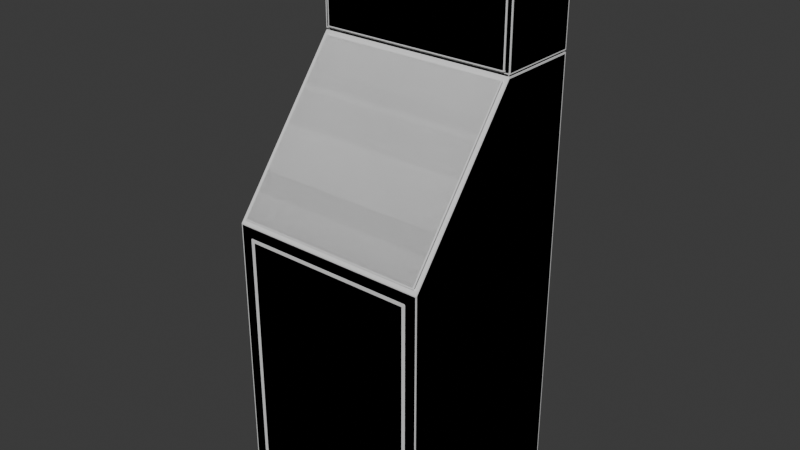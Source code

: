# Source: sgc_computer_cabinets.blend  (saved by Blender 4.2.66; exported with 4.5.12 LTS)
import bpy
from mathutils import Matrix  # noqa: F401  (used for matrix-valued properties, if any)

bpy.ops.wm.read_factory_settings(use_empty=True)
scene = bpy.context.scene
scene.name = 'Scene'

# ---- collections
col_cabinet_gateroom = bpy.data.collections.new('Cabinet Gateroom'); scene.collection.children.link(col_cabinet_gateroom)

# ---- materials (node trees are filled in below, after node groups)
mat_cabinet = bpy.data.materials.new('cabinet')

# ---- node groups
ng_smooth_by_angle = bpy.data.node_groups.new('Smooth by Angle', 'GeometryNodeTree')
_s = ng_smooth_by_angle.interface.new_socket(name='Mesh', in_out='OUTPUT', socket_type='NodeSocketGeometry')
_s = ng_smooth_by_angle.interface.new_socket(name='Mesh', in_out='INPUT', socket_type='NodeSocketGeometry')
_s = ng_smooth_by_angle.interface.new_socket(name='Angle', in_out='INPUT', socket_type='NodeSocketFloat')
_s.subtype = 'ANGLE'
_s.default_value = 0.5236
_s.min_value = 0.0
_s.max_value = 3.142
_s.description = 'Maximum face angle for smooth edges'
_s = ng_smooth_by_angle.interface.new_socket(name='Ignore Sharpness', in_out='INPUT', socket_type='NodeSocketBool')
_s.force_non_field = True
ng_smooth_by_angle.description = 'Set the sharpness of mesh edges based on the angle between the neighboring faces'
ng_smooth_by_angle.is_modifier = True
_N = ng_smooth_by_angle.nodes; _L = ng_smooth_by_angle.links
n0 = _N.new('GeometryNodeSetShadeSmooth'); n0.name = 'Set Shade Smooth'; n0.location = (120, -80)
n0.domain = 'EDGE'
n1 = _N.new('GeometryNodeSetShadeSmooth'); n1.name = 'Set Shade Smooth.001'; n1.location = (300, -80)
n2 = _N.new('NodeGroupOutput'); n2.name = 'Group Output'; n2.location = (480, -80)
n3 = _N.new('GeometryNodeInputMeshEdgeAngle'); n3.name = 'Edge Angle'; n3.location = (-440, -240)
n4 = _N.new('NodeGroupInput'); n4.name = 'Group Input'; n4.location = (-80, -80)
n5 = _N.new('GeometryNodeInputEdgeSmooth'); n5.name = 'Is Edge Smooth'; n5.location = (-260, -120)
n6 = _N.new('GeometryNodeInputShadeSmooth'); n6.name = 'Is Shade Smooth'; n6.location = (-440, -397)
n7 = _N.new('FunctionNodeCompare'); n7.name = 'Compare'; n7.location = (-260, -260)
n7.operation = 'LESS_EQUAL'
n7.inputs[6].default_value = (0.0, 0.0, 0.0, 0.0)
n7.inputs[7].default_value = (0.0, 0.0, 0.0, 0.0)
n8 = _N.new('FunctionNodeBooleanMath'); n8.name = 'Boolean Math.001'; n8.location = (-80, -260)
n9 = _N.new('NodeGroupInput'); n9.name = 'Group Input.001'; n9.location = (-440, -329)
n10 = _N.new('NodeGroupInput'); n10.name = 'Group Input.002'; n10.location = (-259, -189)
n11 = _N.new('FunctionNodeBooleanMath'); n11.name = 'Boolean Math'; n11.location = (-80, -149)
n11.operation = 'OR'
n12 = _N.new('FunctionNodeBooleanMath'); n12.name = 'Boolean Math.002'; n12.location = (-260, -380)
n12.operation = 'OR'
n13 = _N.new('NodeGroupInput'); n13.name = 'Group Input.003'; n13.location = (-440, -460)
_L.new(n3.outputs[0], n7.inputs[0])
_L.new(n1.outputs[0], n2.inputs[0])
_L.new(n9.outputs[1], n7.inputs[1])
_L.new(n7.outputs[0], n8.inputs[0])
_L.new(n4.outputs[0], n0.inputs[0])
_L.new(n0.outputs[0], n1.inputs[0])
_L.new(n8.outputs[0], n0.inputs[2])
_L.new(n10.outputs[2], n11.inputs[1])
_L.new(n5.outputs[0], n11.inputs[0])
_L.new(n11.outputs[0], n0.inputs[1])
_L.new(n13.outputs[2], n12.inputs[1])
_L.new(n6.outputs[0], n12.inputs[0])
_L.new(n12.outputs[0], n8.inputs[1])
n2.is_active_output = True

# ---- material node trees
mat_cabinet.use_nodes = True; mat_cabinet.node_tree.nodes.clear()
_N = mat_cabinet.node_tree.nodes; _L = mat_cabinet.node_tree.links
n0 = _N.new('ShaderNodeBsdfPrincipled'); n0.name = 'Principled BSDF'; n0.location = (10, 300)
n1 = _N.new('ShaderNodeOutputMaterial'); n1.name = 'Material Output'; n1.location = (300, 300)
_L.new(n0.outputs[0], n1.inputs[0])
n1.is_active_output = True

# ---- world
world_world = bpy.data.worlds.new('World'); scene.world = world_world
world_world.use_nodes = True; world_world.node_tree.nodes.clear()
_N = world_world.node_tree.nodes; _L = world_world.node_tree.links
n0 = _N.new('ShaderNodeOutputWorld'); n0.name = 'World Output'; n0.location = (300, 300)
n1 = _N.new('ShaderNodeBackground'); n1.name = 'Background'; n1.location = (10, 300)
n1.inputs[0].default_value = (0.05088, 0.05088, 0.05088, 1.0)
_L.new(n1.outputs[0], n0.inputs[0])
n0.is_active_output = True
world_world.color = (0.05088, 0.05088, 0.05088)
world_world.sun_shadow_jitter_overblur = 0.0

# ---- meshes
me_plane = bpy.data.meshes.new('Plane')
me_plane.from_pydata([(-0.3048, -0.2794, 0.0508), (0.3048, -0.2794, 0.0508), (-0.3048, 0.3048, 0.0508), (0.3048, 0.3048, 0.0508), (-0.3048, 0.3048, 1.727), (0.3048, 0.3048, 1.727), (0.2921, -0.297, 0.9244), (-0.2921, -0.297, 0.9244), (0.3048, 0.3048, 1.372), (-0.3048, 0.3048, 1.372), (-0.2921, 0.0508, 1.714), (0.2921, 0.0508, 1.714), (-0.3048, 0.3048, 0.9144), (0.3048, 0.3048, 0.9144), (-0.2921, 0.0508, 1.384), (0.2921, 0.0508, 1.384), (0.3048, 0.3048, 0.1016), (-0.3048, 0.3048, 0.1016), (0.3048, 0.0508, 1.727), (-0.3048, 0.0508, 1.727), (0.2921, 0.043, 1.362), (-0.2921, 0.043, 1.362), (0.3048, 0.0508, 1.372), (-0.3048, 0.0508, 1.372), (0.2921, -0.302, 0.9283), (-0.2921, -0.302, 0.9283), (0.2921, 0.03799, 1.365), (-0.2921, 0.03799, 1.365), (0.2921, 0.04445, 1.714), (-0.2921, 0.04445, 1.714), (0.2921, 0.04445, 1.384), (-0.2921, 0.04445, 1.384), (-0.3048, -0.3048, 0.1016), (-0.3048, -0.3048, 0.9144), (0.3048, -0.3048, 0.9144), (0.3048, -0.3048, 0.1016), (0.3048, 0.3048, 1.378), (-0.3048, 0.3048, 1.378), (-0.3048, 0.0508, 1.378), (0.3048, 0.0508, 1.378), (-0.3003, 0.3003, 1.372), (0.3003, 0.3003, 1.372), (-0.3003, 0.05529, 1.372), (0.3003, 0.05529, 1.372), (-0.3003, 0.3003, 1.378), (0.3003, 0.3003, 1.378), (-0.3003, 0.05529, 1.378), (0.3003, 0.05529, 1.378)], [], [(0, 32, 17, 2), (19, 18, 5, 4), (39, 36, 5, 18), (16, 17, 12, 13), (17, 32, 33, 12), (13, 12, 9, 8), (13, 8, 22), (12, 23, 9), (35, 16, 13, 34), (36, 37, 4, 5), (34, 13, 22), (12, 33, 23), (20, 21, 27, 26), (37, 38, 19, 4), (3, 16, 35, 1), (3, 2, 17, 16), (0, 1, 35, 32), (10, 14, 31, 29), (10, 11, 18, 19), (23, 22, 43, 42), (39, 38, 46, 47), (14, 10, 19, 38), (6, 7, 33, 34), (20, 6, 34, 22), (7, 21, 23, 33), (21, 20, 22, 23), (25, 24, 26, 27), (6, 20, 26, 24), (21, 7, 25, 27), (7, 6, 24, 25), (29, 31, 30, 28), (11, 10, 29, 28), (15, 11, 28, 30), (14, 15, 30, 31), (32, 35, 34, 33), (22, 8, 41, 43), (37, 36, 45, 44), (15, 14, 38, 39), (11, 15, 39, 18), (47, 46, 42, 43), (41, 40, 44, 45), (40, 42, 46, 44), (43, 41, 45, 47), (9, 23, 42, 40), (36, 39, 47, 45), (38, 37, 44, 46), (8, 9, 40, 41), (0, 2, 3, 1)])
me_plane.polygons.foreach_set('use_smooth', [True] * 48)
_uv = me_plane.uv_layers.new(name='UVMap')
_uv.uv.foreach_set('vector', [0.7894, 0.001953, 0.8003, 0.02374, 0.5388, 0.02374, 0.5388, 0.001953, 0.8072, 0.2634, 0.8072, 0.001953, 0.9162, 0.001953, 0.9162, 0.2634, 0.8072, 0.2704, 0.9162, 0.2704, 0.9162, 0.4202, 0.8072, 0.4202, 0.2634, 0.5467, 0.001953, 0.5467, 0.001953, 0.1981, 0.2634, 0.1981, 0.5388, 0.02374, 0.8003, 0.02374, 0.8003, 0.3724, 0.5388, 0.3724, 0.2634, 0.1981, 0.001953, 0.1981, 0.001953, 0.001953, 0.2634, 0.001953, 0.5318, 0.3724, 0.5318, 0.5685, 0.4229, 0.5685, 0.5388, 0.3724, 0.6477, 0.5685, 0.5388, 0.5685, 0.2704, 0.02374, 0.5318, 0.02374, 0.5318, 0.3724, 0.2704, 0.3724, 0.4214, 0.8369, 0.4214, 0.5754, 0.5712, 0.5754, 0.5712, 0.8369, 0.2704, 0.3724, 0.5318, 0.3724, 0.4229, 0.5685, 0.5388, 0.3724, 0.8003, 0.3724, 0.6477, 0.5685, 0.6002, 0.5754, 0.6002, 0.826, 0.5974, 0.826, 0.5974, 0.5754, 0.2595, 0.9528, 0.2595, 0.8438, 0.4093, 0.8438, 0.4093, 0.9528, 0.5318, 0.001953, 0.5318, 0.02374, 0.2704, 0.02374, 0.2813, 0.001953, 0.2634, 0.5685, 0.001953, 0.5685, 0.001953, 0.5467, 0.2634, 0.5467, 0.7087, 0.535, 0.7087, 0.7964, 0.6844, 0.7964, 0.6844, 0.535, 0.5831, 0.833, 0.5831, 0.9746, 0.5804, 0.9746, 0.5804, 0.833, 0.3966, 0.8115, 0.3966, 0.5609, 0.402, 0.5555, 0.402, 0.8169, 0.3788, 0.7875, 0.3788, 0.526, 0.3807, 0.5279, 0.3807, 0.7856, 0.3575, 0.7727, 0.3575, 0.5113, 0.3595, 0.5132, 0.3595, 0.7708, 0.2882, 0.4078, 0.2882, 0.5495, 0.2828, 0.5549, 0.2828, 0.4051, 0.4144, 0.5693, 0.4144, 0.8199, 0.409, 0.8253, 0.409, 0.5639, 0.6071, 0.819, 0.6071, 0.5815, 0.6126, 0.5761, 0.6126, 0.8245, 0.6726, 0.5614, 0.6726, 0.7989, 0.6672, 0.8044, 0.6672, 0.5559, 0.3664, 0.782, 0.3664, 0.5314, 0.3719, 0.526, 0.3719, 0.7875, 0.7417, 0.7332, 0.9923, 0.7332, 0.9923, 0.9707, 0.7417, 0.9707, 0.9258, 0.001953, 0.9258, 0.2395, 0.9231, 0.2395, 0.9231, 0.001953, 0.9328, 0.2395, 0.9328, 0.001953, 0.9355, 0.001953, 0.9355, 0.2395, 0.6467, 0.5754, 0.6467, 0.826, 0.644, 0.826, 0.644, 0.5754, 0.2525, 0.8438, 0.2525, 0.9855, 0.001953, 0.9855, 0.001953, 0.8438, 0.5878, 0.826, 0.5878, 0.5754, 0.5905, 0.5754, 0.5905, 0.826, 0.419, 0.8438, 0.419, 0.9855, 0.4162, 0.9855, 0.4162, 0.8438, 0.5808, 0.5754, 0.5808, 0.826, 0.5781, 0.826, 0.5781, 0.5754, 0.001953, 0.8369, 0.001953, 0.5754, 0.3506, 0.5754, 0.3506, 0.8369, 0.3237, 0.4551, 0.3237, 0.564, 0.3218, 0.5621, 0.3218, 0.457, 0.7379, 0.4646, 0.7379, 0.7261, 0.736, 0.7242, 0.736, 0.4666, 0.6557, 0.8229, 0.6557, 0.5723, 0.6584, 0.5668, 0.6584, 0.8283, 0.2704, 0.5483, 0.2704, 0.4067, 0.2758, 0.4039, 0.2758, 0.5537, 0.6274, 0.5754, 0.6274, 0.833, 0.6247, 0.833, 0.6247, 0.5754, 0.6343, 0.833, 0.6343, 0.5754, 0.6371, 0.5754, 0.6371, 0.833, 0.4383, 0.8438, 0.4383, 0.9489, 0.4356, 0.9489, 0.4356, 0.8438, 0.4259, 0.9489, 0.4259, 0.8438, 0.4286, 0.8438, 0.4286, 0.9489, 0.306, 0.433, 0.306, 0.5419, 0.304, 0.54, 0.304, 0.4349, 0.3148, 0.4477, 0.3148, 0.5567, 0.3129, 0.5547, 0.3129, 0.4496, 0.2952, 0.5317, 0.2952, 0.4228, 0.2971, 0.4247, 0.2971, 0.5298, 0.3896, 0.5436, 0.3896, 0.805, 0.3877, 0.8031, 0.3877, 0.5455, 0.998, 0.7153, 0.7475, 0.7153, 0.7475, 0.4539, 0.998, 0.4539])
me_plane.materials.append(mat_cabinet)
me_plane.update()
me_plane_002 = bpy.data.meshes.new('Plane.002')
me_plane_002.from_pydata([(-0.3048, -0.2794, 0.0508), (0.3048, -0.2794, 0.0508), (-0.3048, 0.3048, 0.0508), (0.3048, 0.3048, 0.0508), (-0.3048, 0.3048, 1.727), (0.3048, 0.3048, 1.727), (0.3048, 0.3048, 0.9144), (-0.3048, 0.3048, 0.9144), (0.3048, 0.3048, 1.372), (-0.3048, 0.3048, 1.372), (-0.3048, 0.0508, 0.0508), (0.3048, 0.0508, 0.0508), (-0.3048, 0.0508, 0.9144), (0.3048, 0.0508, 0.9144), (-0.3048, 0.3048, 0.1016), (0.3048, 0.3048, 0.1016), (0.3048, 0.0508, 0.1016), (-0.3048, 0.0508, 0.1016), (0.3048, 0.0508, 1.727), (-0.3048, 0.0508, 1.727), (0.3048, 0.0508, 1.372), (-0.3048, 0.0508, 1.372), (0.2921, -0.297, 0.9244), (-0.2921, -0.297, 0.9244), (0.2921, 0.043, 1.362), (-0.2921, 0.043, 1.362), (0.2921, -0.302, 0.9283), (-0.2921, -0.302, 0.9283), (0.2921, 0.03799, 1.365), (-0.2921, 0.03799, 1.365), (-0.2921, 0.0508, 1.714), (0.2921, 0.0508, 1.714), (-0.2921, 0.0508, 1.384), (0.2921, 0.0508, 1.384), (0.2921, 0.04445, 1.714), (-0.2921, 0.04445, 1.714), (0.2921, 0.04445, 1.384), (-0.2921, 0.04445, 1.384), (-0.3048, -0.3048, 0.1016), (-0.3048, -0.3048, 0.9144), (0.3048, -0.3048, 0.9144), (0.3048, -0.3048, 0.1016), (-0.2667, -0.3048, 0.1397), (-0.2667, -0.3048, 0.8763), (0.2667, -0.3048, 0.8763), (0.2667, -0.3048, 0.1397), (-0.2667, -0.2921, 0.1397), (-0.2667, -0.2921, 0.8763), (0.2667, -0.2921, 0.8763), (0.2667, -0.2921, 0.1397), (-0.2621, -0.3048, 0.1443), (-0.2621, -0.3048, 0.8717), (0.2621, -0.3048, 0.8717), (0.2621, -0.3048, 0.1443), (-0.2621, -0.2794, 0.1443), (-0.2621, -0.2794, 0.8717), (0.2621, -0.2794, 0.8717), (0.2621, -0.2794, 0.1443), (0.3048, 0.3048, 1.378), (-0.3048, 0.3048, 1.378), (-0.3048, 0.0508, 1.378), (0.3048, 0.0508, 1.378), (-0.2958, 0.2958, 1.372), (0.2958, 0.2958, 1.372), (-0.2958, 0.05978, 1.372), (0.2958, 0.05978, 1.372), (-0.2958, 0.2958, 1.378), (0.2958, 0.2958, 1.378), (-0.2958, 0.05978, 1.378), (0.2958, 0.05978, 1.378), (-0.3003, 0.3003, 1.368), (0.3003, 0.3003, 1.368), (-0.3003, 0.05529, 1.368), (0.3003, 0.05529, 1.368), (-0.3003, 0.3003, 1.381), (0.3003, 0.3003, 1.381), (-0.3003, 0.05529, 1.381), (0.3003, 0.05529, 1.381)], [], [(10, 2, 3, 11), (19, 18, 5, 4), (61, 58, 5, 18), (15, 14, 7, 6), (17, 38, 39, 12), (16, 15, 6, 13), (6, 7, 9, 8), (13, 6, 8, 20), (7, 12, 21, 9), (41, 16, 13, 40), (14, 17, 12, 7), (58, 59, 4, 5), (0, 10, 11, 1), (40, 13, 20), (12, 39, 21), (59, 60, 19, 4), (2, 10, 17, 14), (1, 11, 16, 41), (11, 3, 15, 16), (10, 0, 38, 17), (3, 2, 14, 15), (0, 1, 41, 38), (60, 61, 18, 19), (21, 39, 40, 20), (24, 25, 29, 28), (27, 26, 28, 29), (22, 24, 28, 26), (25, 23, 27, 29), (23, 22, 26, 27), (30, 32, 37, 35), (35, 37, 36, 34), (31, 30, 35, 34), (33, 31, 34, 36), (32, 33, 36, 37), (42, 43, 39, 38), (43, 44, 40, 39), (44, 45, 41, 40), (45, 42, 38, 41), (43, 42, 46, 47), (45, 44, 48, 49), (49, 48, 47, 46), (42, 45, 49, 46), (44, 43, 47, 48), (50, 53, 52, 51), (53, 50, 54, 57), (50, 51, 55, 54), (51, 52, 56, 55), (52, 53, 57, 56), (21, 20, 65, 64), (61, 60, 68, 69), (20, 8, 63, 65), (59, 58, 67, 66), (9, 21, 64, 62), (58, 61, 69, 67), (60, 59, 66, 68), (8, 9, 62, 63), (72, 73, 77, 76), (70, 72, 76, 74), (71, 70, 74, 75), (73, 71, 75, 77), (62, 64, 65, 63), (69, 68, 66, 67)])
me_plane_002.polygons.foreach_set('use_smooth', [True] * 62)
_uv = me_plane_002.uv_layers.new(name='UVMap')
_uv.uv.foreach_set('vector', [0.0, 0.5, 0.0, 1.0, 1.0, 1.0, 1.0, 0.5, 0.0, 0.5, 1.0, 0.5, 1.0, 1.0, 0.0, 1.0, 1.0, 0.5, 1.0, 1.0, 1.0, 1.0, 1.0, 0.5, 1.0, 1.0, 0.0, 1.0, 0.0, 1.0, 1.0, 1.0, 0.0, 0.5, 0.0, 0.0, 0.0, 0.0, 0.0, 0.5, 1.0, 0.5, 1.0, 1.0, 1.0, 1.0, 1.0, 0.5, 1.0, 1.0, 0.0, 1.0, 0.0, 1.0, 1.0, 1.0, 1.0, 0.5, 1.0, 1.0, 1.0, 1.0, 1.0, 0.5, 0.0, 1.0, 0.0, 0.5, 0.0, 0.5, 0.0, 1.0, 1.0, 0.0, 1.0, 0.5, 1.0, 0.5, 1.0, 0.0, 0.0, 1.0, 0.0, 0.5, 0.0, 0.5, 0.0, 1.0, 1.0, 1.0, 0.0, 1.0, 0.0, 1.0, 1.0, 1.0, 0.0, 0.0, 0.0, 0.5, 1.0, 0.5, 1.0, 0.0, 1.0, 0.0, 1.0, 0.5, 1.0, 0.5, 0.0, 0.5, 0.0, 0.0, 0.0, 0.5, 0.0, 1.0, 0.0, 0.5, 0.0, 0.5, 0.0, 1.0, 0.0, 1.0, 0.0, 0.5, 0.0, 0.5, 0.0, 1.0, 1.0, 0.0, 1.0, 0.5, 1.0, 0.5, 1.0, 0.0, 1.0, 0.5, 1.0, 1.0, 1.0, 1.0, 1.0, 0.5, 0.0, 0.5, 0.0, 0.0, 0.0, 0.0, 0.0, 0.5, 1.0, 1.0, 0.0, 1.0, 0.0, 1.0, 1.0, 1.0, 0.0, 0.0, 1.0, 0.0, 1.0, 0.0, 0.0, 0.0, 0.0, 0.5, 1.0, 0.5, 1.0, 0.5, 0.0, 0.5, 0.0, 0.5, 0.0, 0.0, 1.0, 0.0, 1.0, 0.5, 0.9792, 0.489, 0.02083, 0.489, 0.02083, 0.489, 0.9792, 0.489, 0.02083, 0.01096, 0.9792, 0.01096, 0.9792, 0.489, 0.02083, 0.489, 0.9792, 0.01096, 0.9792, 0.489, 0.9792, 0.489, 0.9792, 0.01096, 0.02083, 0.489, 0.02083, 0.01096, 0.02083, 0.01096, 0.02083, 0.489, 0.02083, 0.01096, 0.9792, 0.01096, 0.9792, 0.01096, 0.02083, 0.01096, 0.02083, 0.5, 0.02083, 0.5, 0.02083, 0.5, 0.02083, 0.5, 0.02083, 0.5, 0.02083, 0.5, 0.9792, 0.5, 0.9792, 0.5, 0.9792, 0.5, 0.02083, 0.5, 0.02083, 0.5, 0.9792, 0.5, 0.9792, 0.5, 0.9792, 0.5, 0.9792, 0.5, 0.9792, 0.5, 0.02083, 0.5, 0.9792, 0.5, 0.9792, 0.5, 0.02083, 0.5, 0.0625, 0.0, 0.0625, 0.0, 0.0, 0.0, 0.0, 0.0, 0.0625, 0.0, 0.9375, 0.0, 1.0, 0.0, 0.0, 0.0, 0.9375, 0.0, 0.9375, 0.0, 1.0, 0.0, 1.0, 0.0, 0.9375, 0.0, 0.0625, 0.0, 0.0, 0.0, 1.0, 0.0, 0.0625, 0.0, 0.0625, 0.0, 0.0625, 0.0, 0.0625, 0.0, 0.9375, 0.0, 0.9375, 0.0, 0.9375, 0.0, 0.9375, 0.0, 0.9375, 0.0, 0.9375, 0.0, 0.0625, 0.0, 0.0625, 0.0, 0.0625, 0.0, 0.9375, 0.0, 0.9375, 0.0, 0.0625, 0.0, 0.9375, 0.0, 0.0625, 0.0, 0.0625, 0.0, 0.9375, 0.0, 0.07292, 0.0, 0.9271, 0.0, 0.9271, 0.0, 0.07292, 0.0, 0.9271, 0.0, 0.07292, 0.0, 0.07292, 0.0, 0.9271, 0.0, 0.07292, 0.0, 0.07292, 0.0, 0.07292, 0.0, 0.07292, 0.0, 0.07292, 0.0, 0.9271, 0.0, 0.9271, 0.0, 0.07292, 0.0, 0.9271, 0.0, 0.9271, 0.0, 0.9271, 0.0, 0.9271, 0.0, 0.0, 0.5, 1.0, 0.5, 1.0, 0.5, 0.0, 0.5, 1.0, 0.5, 0.0, 0.5, 0.0, 0.5, 1.0, 0.5, 1.0, 0.5, 1.0, 1.0, 1.0, 1.0, 1.0, 0.5, 0.0, 1.0, 1.0, 1.0, 1.0, 1.0, 0.0, 1.0, 0.0, 1.0, 0.0, 0.5, 0.0, 0.5, 0.0, 1.0, 1.0, 1.0, 1.0, 0.5, 1.0, 0.5, 1.0, 1.0, 0.0, 0.5, 0.0, 1.0, 0.0, 1.0, 0.0, 0.5, 1.0, 1.0, 0.0, 1.0, 0.0, 1.0, 1.0, 1.0, 0.0, 0.5, 1.0, 0.5, 1.0, 0.5, 0.0, 0.5, 0.0, 1.0, 0.0, 0.5, 0.0, 0.5, 0.0, 1.0, 1.0, 1.0, 0.0, 1.0, 0.0, 1.0, 1.0, 1.0, 1.0, 0.5, 1.0, 1.0, 1.0, 1.0, 1.0, 0.5, 0.0, 1.0, 0.0, 0.5, 1.0, 0.5, 1.0, 1.0, 1.0, 0.5, 0.0, 0.5, 0.0, 1.0, 1.0, 1.0])
me_plane_002.update()

# ---- objects
ob_computer_cabinet_gateroom_low = bpy.data.objects.new('Computer Cabinet Gateroom Low', me_plane)
ob_computer_cabinet_gateroom_high = bpy.data.objects.new('Computer Cabinet Gateroom High', me_plane_002)

# ---- transforms, parenting, visibility, modifiers, constraints
ob_computer_cabinet_gateroom_low.location = (0.0, 0.0, 0.0)
_m = ob_computer_cabinet_gateroom_low.modifiers.new('Smooth by Angle', 'NODES')
_m.node_group = ng_smooth_by_angle
_gi = [s.identifier for s in ng_smooth_by_angle.interface.items_tree if s.item_type == 'SOCKET' and s.in_out == 'INPUT']
_m[_gi[1]] = 0.4356  # Angle
_m.show_group_selector = False
_m = ob_computer_cabinet_gateroom_low.modifiers.new('Triangulate', 'TRIANGULATE')
_m.quad_method = 'BEAUTY'
_m.keep_custom_normals = True
ob_computer_cabinet_gateroom_high.location = (0.0, 0.0, 0.0)
_m = ob_computer_cabinet_gateroom_high.modifiers.new('Bevel', 'BEVEL')
_m.width = 0.00508
_m.width_pct = 0.00508
_m.segments = 16
_m.angle_limit = 0.4363
_m.offset_type = 'WIDTH'
_m.profile = 0.7
_m.harden_normals = True
_m.miter_outer = 'MITER_ARC'
_m = ob_computer_cabinet_gateroom_high.modifiers.new('Triangulate', 'TRIANGULATE')
_m.keep_custom_normals = True

# ---- collection membership
col_cabinet_gateroom.objects.link(ob_computer_cabinet_gateroom_low)
col_cabinet_gateroom.objects.link(ob_computer_cabinet_gateroom_high)

# ---- scene / render settings (as saved in the file)
scene.frame_start = 1; scene.frame_end = 250; scene.frame_set(0)
scene.render.engine = 'CYCLES'
bpy.context.view_layer.update()

# ---- added for rendering (the .blend has no active camera and no usable light): camera, sun
cam_auto = bpy.data.cameras.new('AutoCamera')
cam_auto.lens = 50.0
cam_auto.sensor_width = 36.0
cam_auto.clip_end = 1000.0
ob_auto_camera = bpy.data.objects.new('AutoCamera', cam_auto)
scene.collection.objects.link(ob_auto_camera)
ob_auto_camera.location = (1.74413, -2.09296, 2.2843)
ob_auto_camera.rotation_euler = (1.09748, -7.21219e-08, 0.694738)
scene.camera = ob_auto_camera
light_auto_sun = bpy.data.lights.new('AutoSun', 'SUN')
light_auto_sun.energy = 3.0
light_auto_sun.angle = 0.0523599
ob_auto_sun = bpy.data.objects.new('AutoSun', light_auto_sun)
scene.collection.objects.link(ob_auto_sun)
ob_auto_sun.rotation_euler = (0.872665, 0.174533, 0.523599)
bpy.context.view_layer.update()
